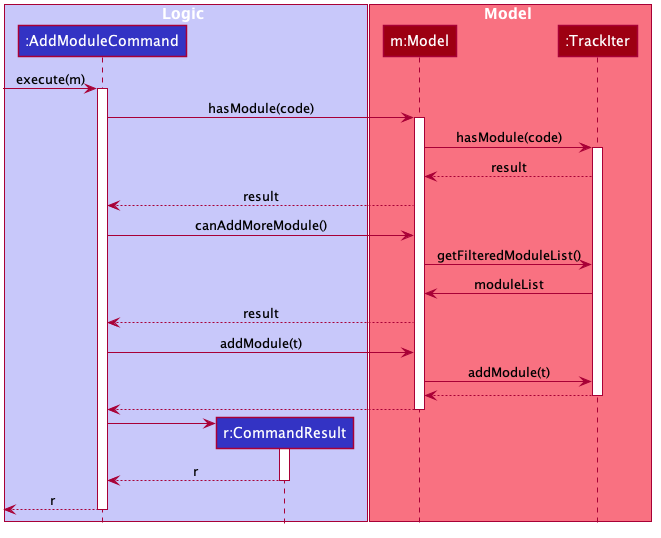

The diagram above was rendered by PlantUML. Its source (embedded in the PNG):
@startuml








skinparam BackgroundColor #FFFFFFF

skinparam Shadowing false

skinparam Class {
    FontColor #FFFFFF
    BorderThickness 1
    BorderColor #FFFFFF
    StereotypeFontColor #FFFFFF
    FontName Arial
    AttributeFontColor #FFFFFF
    AttributeIconSize 0
}

skinparam Actor {
    BorderColor #000000
    Color #000000
    FontName Arial
}

skinparam Sequence {
    MessageAlign center
    BoxFontSize 15
    BoxPadding 0
    BoxFontColor #FFFFFF
    FontName Arial
}

skinparam Participant {
    FontColor #FFFFFFF
    Padding 20
}

skinparam MinClassWidth 50
skinparam ParticipantPadding 10
skinparam Shadowing false
skinparam DefaultTextAlignment center
skinparam packageStyle Rectangle

hide footbox
hide members
hide circle

box Logic #C8C8FA
participant ":AddModuleCommand" as AddModuleCommand #3333C4
participant "r:CommandResult" as CommandResult #3333C4
end box

box Model #F97181
participant "m:Model" as Model #9D0012
participant ":TrackIter" as TrackIter #9D0012
end box

[-> AddModuleCommand : execute(m)
activate AddModuleCommand

AddModuleCommand -> Model : hasModule(code)
activate Model
Model -> TrackIter : hasModule(code)
activate TrackIter
TrackIter --> Model : result
Model --> AddModuleCommand : result


AddModuleCommand -> Model : canAddMoreModule()
Model -> TrackIter : getFilteredModuleList()
TrackIter -> Model : moduleList
Model --> AddModuleCommand : result

AddModuleCommand -> Model : addModule(t)

Model -> TrackIter : addModule(t)


TrackIter --> Model
deactivate TrackIter

Model --> AddModuleCommand
deactivate Model

create CommandResult
AddModuleCommand -> CommandResult
activate CommandResult

CommandResult --> AddModuleCommand : r
deactivate CommandResult

[<--AddModuleCommand : r
deactivate AddModuleCommand

@enduml